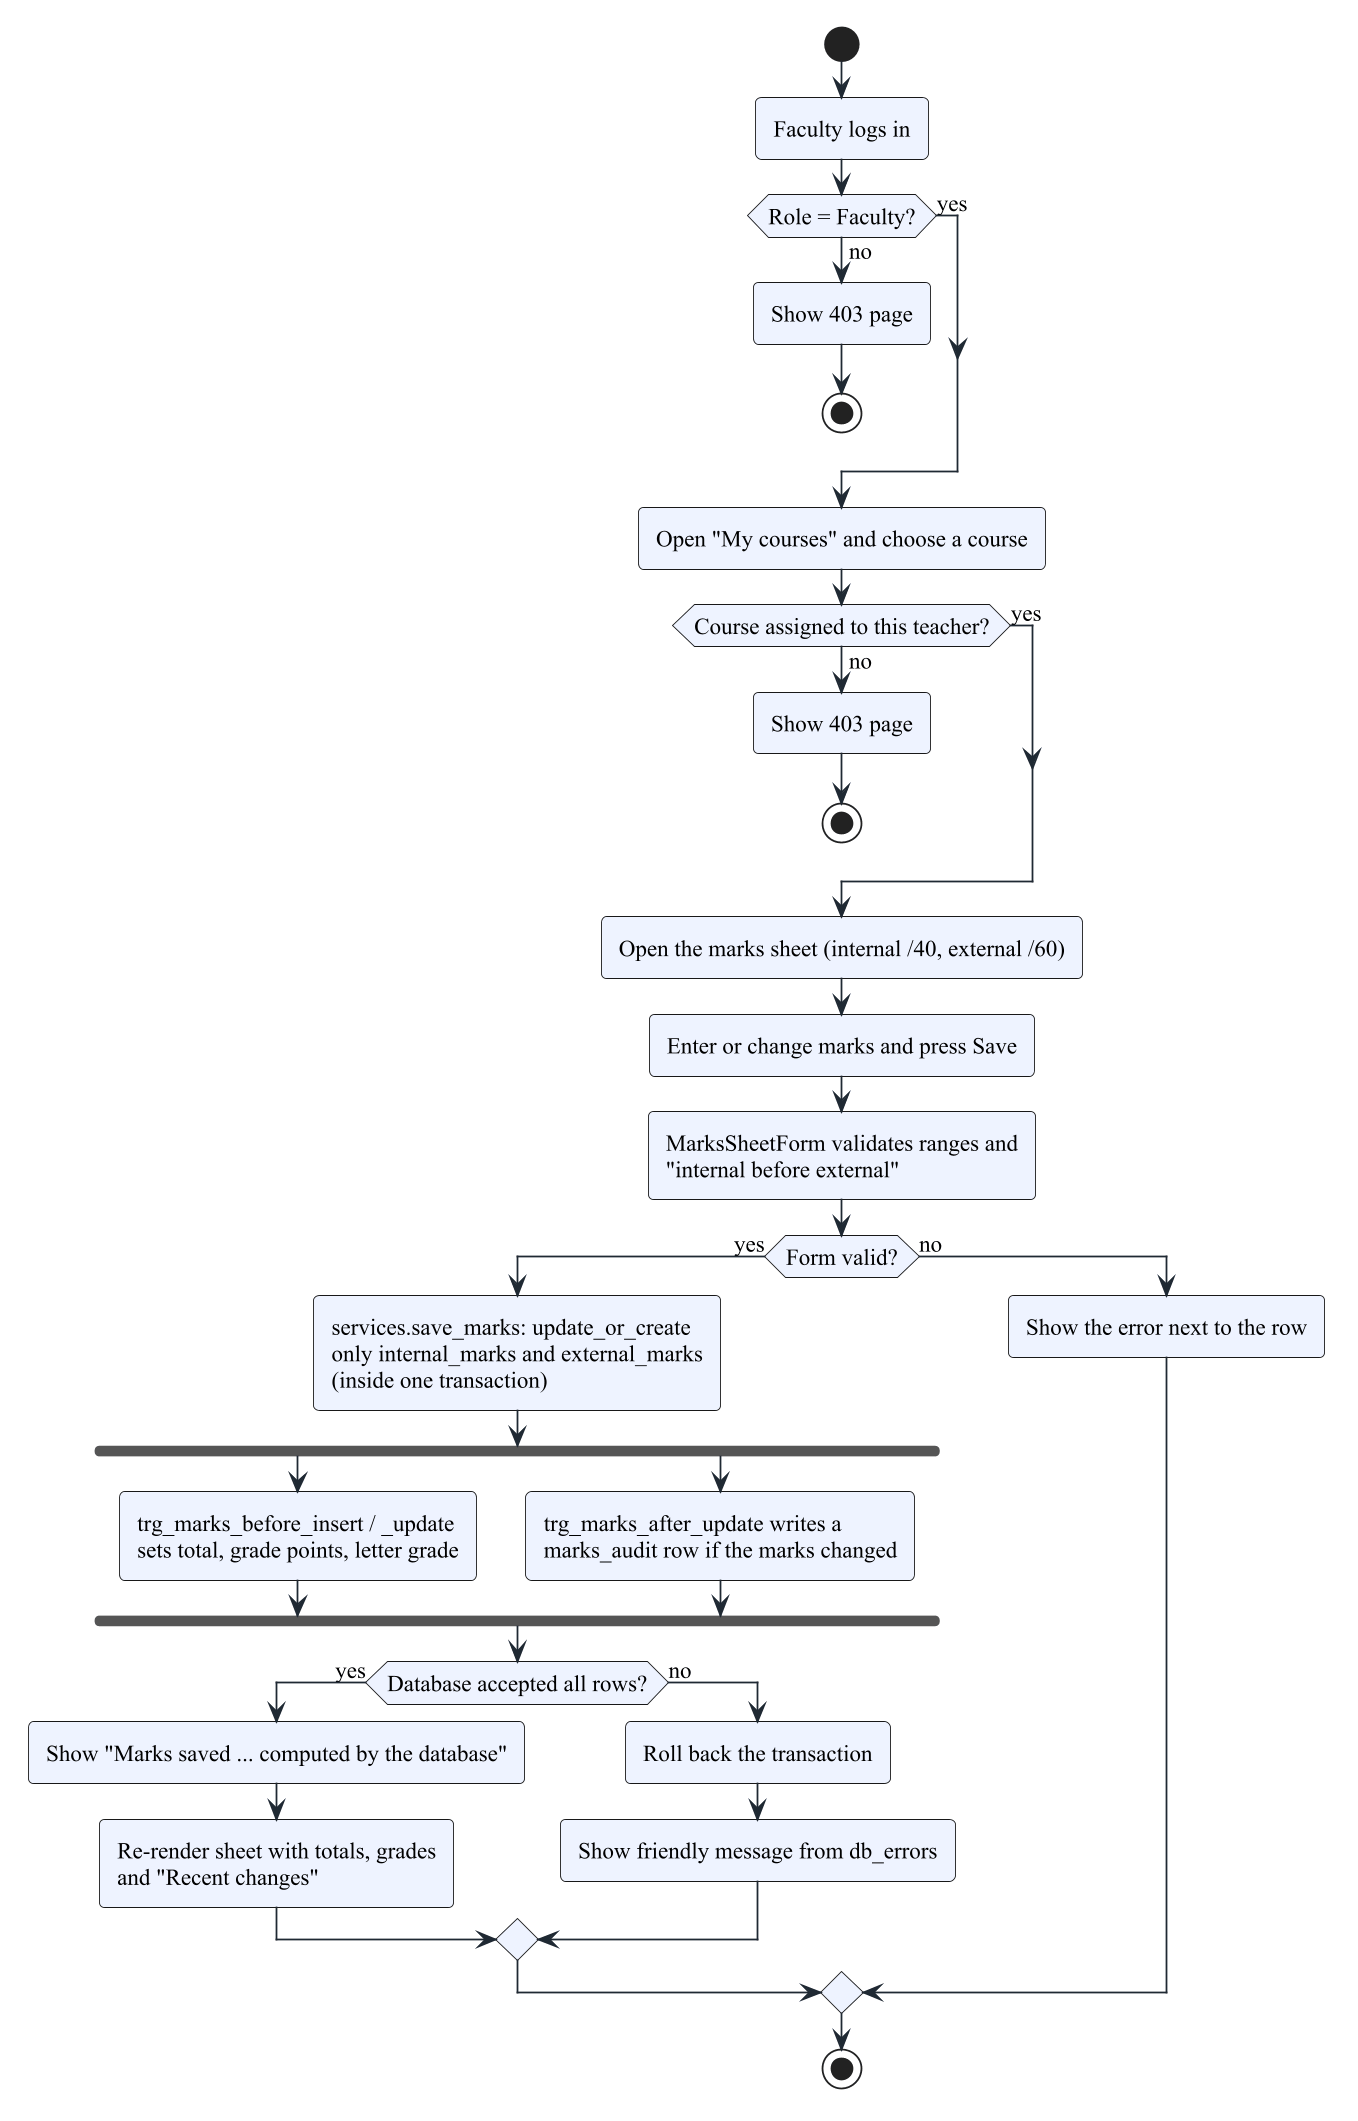

The diagram above was rendered by PlantUML. Its source (embedded in the PNG):
@startuml d07_activity_marks
!include _style.iuml
' Figure title: Activity diagram: faculty marks entry and grading

start
:Faculty logs in;
if (Role = Faculty?) then (yes)
else (no)
  :Show 403 page;
  stop
endif
:Open "My courses" and choose a course;
if (Course assigned to this teacher?) then (yes)
else (no)
  :Show 403 page;
  stop
endif
:Open the marks sheet (internal /40, external /60);
:Enter or change marks and press Save;
:MarksSheetForm validates ranges and
"internal before external";
if (Form valid?) then (yes)
  :services.save_marks: update_or_create
  only internal_marks and external_marks
  (inside one transaction);
  fork
    :trg_marks_before_insert / _update
    sets total, grade points, letter grade;
  fork again
    :trg_marks_after_update writes a
    marks_audit row if the marks changed;
  end fork
  if (Database accepted all rows?) then (yes)
    :Show "Marks saved ... computed by the database";
    :Re-render sheet with totals, grades
    and "Recent changes";
  else (no)
    :Roll back the transaction;
    :Show friendly message from db_errors;
  endif
else (no)
  :Show the error next to the row;
endif
stop
@enduml